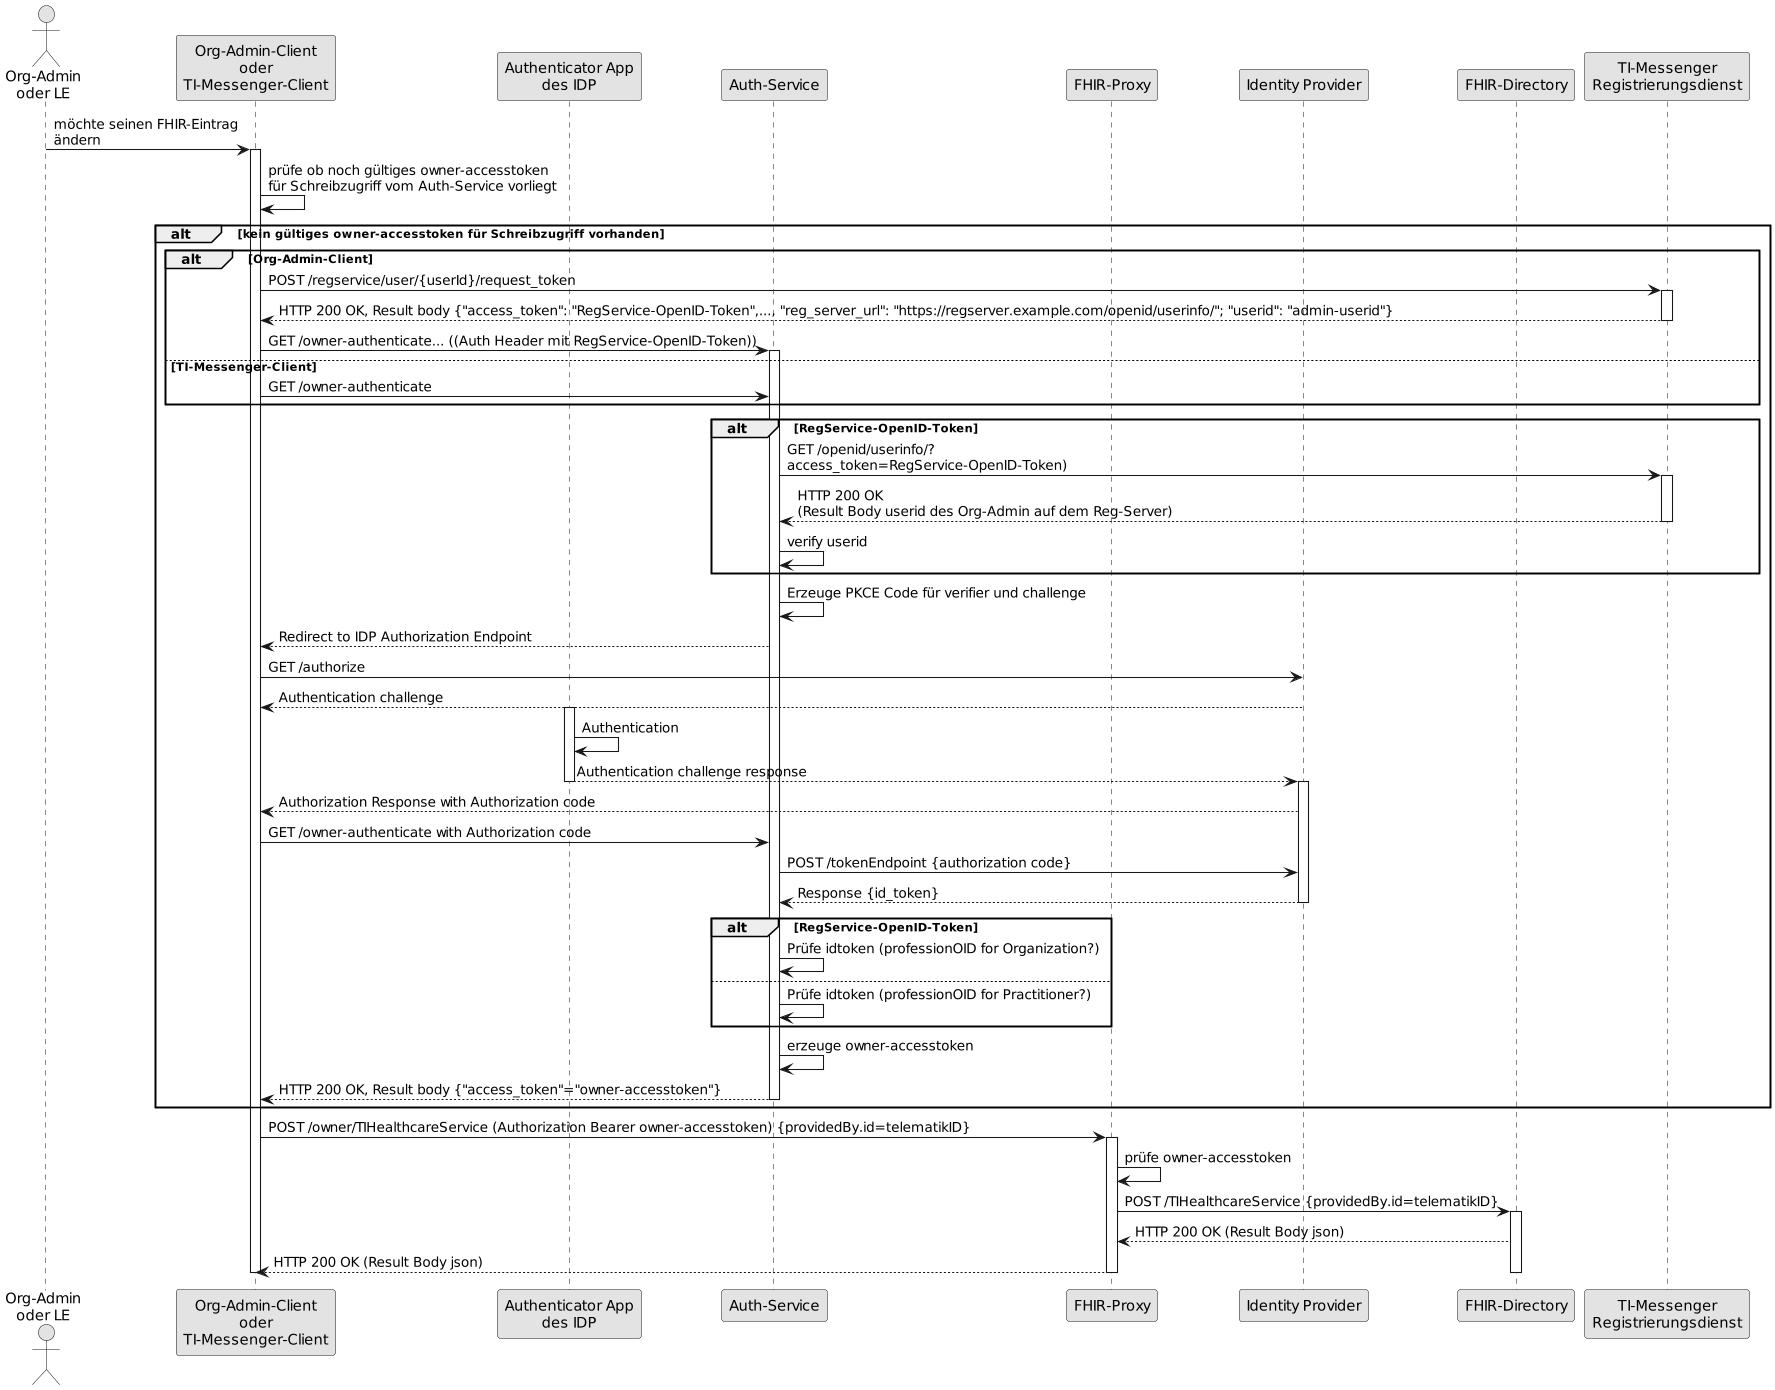

The diagram above was rendered by PlantUML. Its source (embedded in the PNG):
@startuml FHIR-Directory, Sequenzdiagram Änderung von eigenen -Einträgen
skinparam dpi 100
skinparam WrapWidth 200
skinparam monochrome true

'title "FHIR-Directory, Sequenzdiagram Änderung von eigenen Einträgen'
actor o as "Org-Admin\noder LE"
participant cl as "Org-Admin-Client\noder\nTI-Messenger-Client"
participant aa as "Authenticator App\ndes IDP"
participant au as "Auth-Service"
participant fp as "FHIR-Proxy"
participant idp as "Identity Provider"
participant fd as "FHIR-Directory"
participant rd as "TI-Messenger\nRegistrierungsdienst"
o -> cl: möchte seinen FHIR-Eintrag\nändern
activate cl
cl -> cl: prüfe ob noch gültiges owner-accesstoken\nfür Schreibzugriff vom Auth-Service vorliegt
alt kein gültiges owner-accesstoken für Schreibzugriff vorhanden
alt Org-Admin-Client
cl -> rd: POST /regservice/user/{userId}/request_token
activate rd
rd --> cl: HTTP 200 OK, Result body {"access_token": "RegService-OpenID-Token",..., "reg_server_url": "https://regserver.example.com/openid/userinfo/"; "userid": "admin-userid"}
deactivate rd
cl -> au: GET /owner-authenticate... ((Auth Header mit RegService-OpenID-Token))
activate au
else TI-Messenger-Client
cl -> au: GET /owner-authenticate
end
alt RegService-OpenID-Token
au -> rd: GET /openid/userinfo/?\naccess_token=RegService-OpenID-Token)
activate rd
rd --> au: HTTP 200 OK\n(Result Body userid des Org-Admin auf dem Reg-Server)
deactivate rd
au -> au: verify userid
end
au -> au: Erzeuge PKCE Code für verifier und challenge
au --> cl: Redirect to IDP Authorization Endpoint
cl -> idp: GET /authorize
idp --> cl: Authentication challenge
activate aa
aa -> aa: Authentication
aa --> idp: Authentication challenge response
deactivate aa
activate idp
idp --> cl: Authorization Response with Authorization code
cl -> au: GET /owner-authenticate with Authorization code
au -> idp: POST /tokenEndpoint {authorization code}
idp --> au: Response {id_token}

deactivate idp
alt RegService-OpenID-Token
au -> au: Prüfe idtoken (professionOID for Organization?)
else
au -> au: Prüfe idtoken (professionOID for Practitioner?)
end
au -> au: erzeuge owner-accesstoken
au --> cl: HTTP 200 OK, Result body {"access_token"="owner-accesstoken"}
deactivate au
end
cl -> fp: POST /owner/TIHealthcareService (Authorization Bearer owner-accesstoken) {providedBy.id=telematikID}
activate fp
fp -> fp: prüfe owner-accesstoken
fp -> fd: POST /TIHealthcareService {providedBy.id=telematikID}
activate fd
fd --> fp: HTTP 200 OK (Result Body json)
fp --> cl: HTTP 200 OK (Result Body json)
deactivate fd
deactivate fp
deactivate cl
@enduml